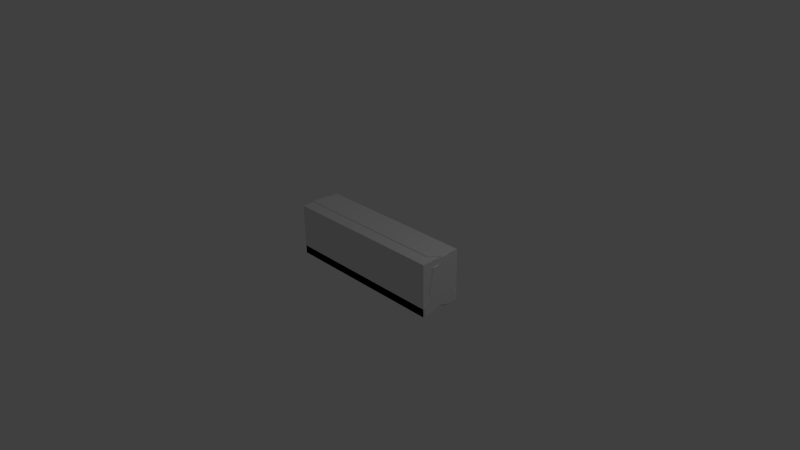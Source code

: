 # Source: concrete_barrier_test.blend  (saved by Blender 2.59.0; exported with 4.5.12 LTS)
import bpy
from mathutils import Matrix  # noqa: F401  (used for matrix-valued properties, if any)

bpy.ops.wm.read_factory_settings(use_empty=True)
scene = bpy.context.scene
scene.name = 'Scene'

# ---- collections
col_collection_1 = bpy.data.collections.new('Collection 1'); scene.collection.children.link(col_collection_1)

# ---- materials (node trees are filled in below, after node groups)
mat_material = bpy.data.materials.new('Material')
mat_material.alpha_threshold = 0.0
mat_material.use_transparent_shadow = False
mat_material.roughness = 0.5
mat_material.line_color = (0.0, 0.0, 0.0, 1.0)

# ---- material node trees

# ---- world
world_world = bpy.data.worlds.new('World'); scene.world = world_world
world_world.color = (0.05088, 0.05088, 0.05088)
world_world.use_sun_shadow = False
world_world.sun_shadow_jitter_overblur = 0.0
world_world.cycles.sampling_method = 'MANUAL'
world_world.cycles.sample_map_resolution = 256

# ---- cameras
cam_camera = bpy.data.cameras.new('Camera')
cam_camera.clip_end = 100.0
cam_camera.lens = 35.0
cam_camera.ortho_scale = 7.314
cam_camera.dof.focus_distance = 0.0
cam_camera.dof.aperture_fstop = 128.0

# ---- lights
light_lamp = bpy.data.lights.new('Lamp', 'POINT')
light_lamp.transmission_factor = 0.0
light_lamp.cutoff_distance = 30.0
light_lamp.energy = 100.0
light_lamp.shadow_buffer_clip_start = 1.001
light_lamp.shadow_soft_size = 1.0
light_lamp.shadow_maximum_resolution = 0.006
light_lamp.use_absolute_resolution = True
light_lamp.cycles.use_multiple_importance_sampling = False

# ---- meshes
me_cube_002 = bpy.data.meshes.new('Cube.002')
me_cube_002.from_pydata([(1.0, 1.0, -1.0), (-1.0, -1.0, -1.0), (1.0, 0.4373, 1.0), (-1.0, -0.4373, 1.0), (1.0, -1.0, -0.6863), (1.0, -0.6998, -0.2216), (-1.0, -0.6998, -0.2216), (1.013, 0.9559, -0.9559), (1.013, -0.9559, -0.9559), (1.013, 0.4017, 1.0), (1.013, -0.9559, -0.6993), (1.013, 0.6584, -0.2387), (1.013, -0.6584, -0.2387), (1.0, 0.4017, 1.037), (-1.0, 0.4017, 1.037), (-1.013, -0.6584, -0.2387), (-1.013, -0.9559, -0.6993), (-1.013, 0.9559, -0.6993), (-1.013, -0.9559, -0.9559), (-1.013, 0.9559, -0.9559), (-1.0, 0.6998, -0.2216), (-1.0, -1.0, -0.6863), (-1.0, 1.0, -0.6863), (-1.0, 1.0, -1.0), (1.0, 0.9854, -0.6399), (1.0, -0.9854, -0.6399), (1.013, -0.9409, -0.6533), (-1.013, -0.9409, -0.6533), (-1.0, 0.9854, -0.6399), (-1.0, -0.9854, -0.6399), (1.0, 0.7024, -0.2634), (1.013, 0.6622, -0.2802), (1.013, -0.6622, -0.2802), (-1.013, -0.6622, -0.2802), (-1.0, 0.7024, -0.2634), (-1.0, -0.7024, -0.2634), (0.9, -0.4373, 1.0), (1.0, -1.0, -1.0), (0.9, -0.4017, 1.037), (1.0, 1.0, -0.6863), (1.0, 0.6998, -0.2216), (1.0, -0.7024, -0.2634), (1.013, -0.5055, -0.9559), (1.0, -0.5188, -1.0), (-1.013, -0.4017, 1.0), (-1.013, -0.5055, -0.9559), (-1.0, -0.4017, 1.037), (-1.0, -0.5188, -1.0), (1.0, -0.4898, 0.7557), (1.013, -0.453, 0.7523), (-1.013, 0.4017, 1.0), (-1.0, 0.4373, 1.0), (0.9, -0.4898, 0.7557), (1.013, -0.1359, 0.7523), (0.9418, -0.3589, 0.8221), (0.9127, -0.3895, 0.969), (0.9683, -0.1193, 0.9558), (1.013, 0.0, -0.8235), (1.013, 0.9559, -0.6993), (1.0, 0.0, 1.037), (-1.013, 0.0, -0.8235), (-1.0, 0.0, -0.8675), (-1.013, 0.9409, -0.6533), (1.0, 0.0, -0.8675), (1.013, 0.0, 1.0), (1.013, 0.5543, -0.9559), (-1.013, 0.6584, -0.2387), (-1.013, 0.5543, -0.9559), (-1.0, 0.5698, -1.0), (1.013, 0.9409, -0.6533), (-1.013, 0.6622, -0.2802), (1.0, 0.5698, -1.0)], [], [(0, 39, 58, 7), (37, 8, 10, 4), (2, 13, 9), (51, 50, 14), (3, 46, 44), (1, 21, 16, 18), (23, 19, 17, 22), (39, 24, 69, 58), (10, 26, 25, 4), (21, 29, 27, 16), (17, 62, 28, 22), (24, 30, 31, 69), (30, 40, 11, 31), (26, 32, 41, 25), (32, 12, 5, 41), (29, 35, 33, 27), (35, 6, 15, 33), (62, 70, 34, 28), (70, 66, 20, 34), (4, 21, 1, 37), (0, 23, 22, 39), (2, 51, 14, 13), (38, 46, 3, 36), (25, 29, 21, 4), (39, 22, 28, 24), (41, 35, 29, 25), (5, 6, 35, 41), (30, 34, 20, 40), (24, 28, 34, 30), (42, 8, 37, 43), (47, 1, 18, 45), (1, 47, 43, 37), (9, 11, 40, 2), (48, 5, 12, 49), (44, 15, 6, 3), (51, 20, 66, 50), (52, 5, 48), (3, 52, 36), (3, 6, 5, 52), (20, 51, 2, 40), (48, 49, 54), (36, 52, 54, 55), (38, 36, 55), (56, 55, 54), (52, 48, 54), (49, 53, 54), (53, 56, 54), (57, 42, 43, 63), (59, 56, 64), (50, 44, 46, 14), (61, 47, 45, 60), (47, 61, 63, 43), (53, 64, 56), (71, 0, 7, 65), (65, 57, 63, 71), (13, 59, 64, 9), (23, 68, 67, 19), (68, 61, 60, 67), (61, 68, 71, 63), (0, 71, 68, 23), (10, 58, 69, 26), (15, 66, 70, 33), (16, 27, 62, 17), (66, 15, 44, 50), (27, 33, 70, 62), (9, 64, 53, 11), (11, 53, 49, 12), (11, 12, 32, 31), (26, 69, 31, 32), (10, 57, 58), (16, 17, 60), (8, 42, 57, 10), (7, 58, 57, 65), (18, 16, 60, 45), (19, 67, 60, 17), (38, 59, 46), (55, 56, 59, 38), (13, 14, 46, 59)])
me_cube_002.materials.append(mat_material)
me_cube_002.use_remesh_preserve_volume = False
me_cube_002.use_remesh_preserve_attributes = False
me_cube_002.use_mirror_vertex_groups = False
me_cube_002.update()
me_cube = bpy.data.meshes.new('Cube')
me_cube.from_pydata([(1.0, 1.0, -1.0), (1.0, -1.0, -1.0), (-1.0, -1.0, -1.0), (-1.0, 1.0, -1.0), (1.0, 1.0, 1.0), (1.0, -1.0, 1.0), (-1.0, -1.0, 1.0), (-1.0, 1.0, 1.0)], [], [(0, 1, 2, 3), (4, 7, 6, 5), (0, 4, 5, 1), (1, 5, 6, 2), (2, 6, 7, 3), (4, 0, 3, 7)])
me_cube.materials.append(mat_material)
me_cube.use_remesh_preserve_volume = False
me_cube.use_remesh_preserve_attributes = False
me_cube.use_mirror_vertex_groups = False
me_cube.update()

# ---- objects
ob_concrete_barrier = bpy.data.objects.new('concrete_barrier', me_cube_002)
ob_bounding_box = bpy.data.objects.new('bounding_box', me_cube)
ob_lamp = bpy.data.objects.new('Lamp', light_lamp)
ob_camera = bpy.data.objects.new('Camera', cam_camera)

# ---- transforms, parenting, visibility, modifiers, constraints
ob_concrete_barrier.location = (0.0, 0.0, 0.0)
ob_concrete_barrier.scale = (1.28, 0.32, 0.4)
ob_concrete_barrier.lock_rotations_4d = False
ob_concrete_barrier.empty_display_type = 'ARROWS'
ob_concrete_barrier.lineart.crease_threshold = 0.0
ob_bounding_box.location = (0.0, 0.0, 0.0)
ob_bounding_box.scale = (1.28, 0.32, 0.4)
ob_bounding_box.lock_rotations_4d = False
ob_bounding_box.empty_display_type = 'ARROWS'
ob_bounding_box.display_type = 'WIRE'
ob_bounding_box.lineart.crease_threshold = 0.0
ob_lamp.location = (4.076, 1.005, 5.904)
ob_lamp.rotation_euler = (0.6503, 0.05522, 1.866)
ob_lamp.lock_rotations_4d = False
ob_lamp.empty_display_type = 'ARROWS'
ob_lamp.color = (0.0, 0.0, 0.0, 0.0)
ob_lamp.lineart.crease_threshold = 0.0
ob_camera.location = (7.481, -6.508, 5.344)
ob_camera.rotation_euler = (1.109, 0.01082, 0.8149)
ob_camera.lock_rotations_4d = False
ob_camera.empty_display_type = 'ARROWS'
ob_camera.color = (0.0, 0.0, 0.0, 0.0)
ob_camera.display_type = 'WIRE'
ob_camera.lineart.crease_threshold = 0.0

# ---- collection membership
col_collection_1.objects.link(ob_concrete_barrier)
col_collection_1.objects.link(ob_bounding_box)
col_collection_1.objects.link(ob_lamp)
col_collection_1.objects.link(ob_camera)

# ---- scene / render settings (as saved in the file)
scene.camera = ob_camera
scene.frame_start = 1; scene.frame_end = 250; scene.frame_set(1)
scene.render.engine = 'BLENDER_EEVEE_NEXT'
scene.render.image_settings.color_mode = 'RGB'
scene.render.image_settings.compression = 90
scene.render.resolution_percentage = 50
scene.render.dither_intensity = 0.0
scene.render.bake_margin = 2
scene.render.bake_bias = 0.0
scene.cycles.use_denoising = False
scene.cycles.samples = 10
scene.cycles.sampling_pattern = 'TABULATED_SOBOL'
scene.cycles.light_sampling_threshold = 0.0
scene.cycles.use_adaptive_sampling = False
scene.cycles.use_light_tree = False
scene.cycles.blur_glossy = 0.0
scene.cycles.volume_bounces = 1
scene.cycles.pixel_filter_type = 'GAUSSIAN'
scene.cycles.sample_clamp_indirect = 0.0
scene.view_settings.view_transform = 'Standard'
bpy.context.view_layer.update()
